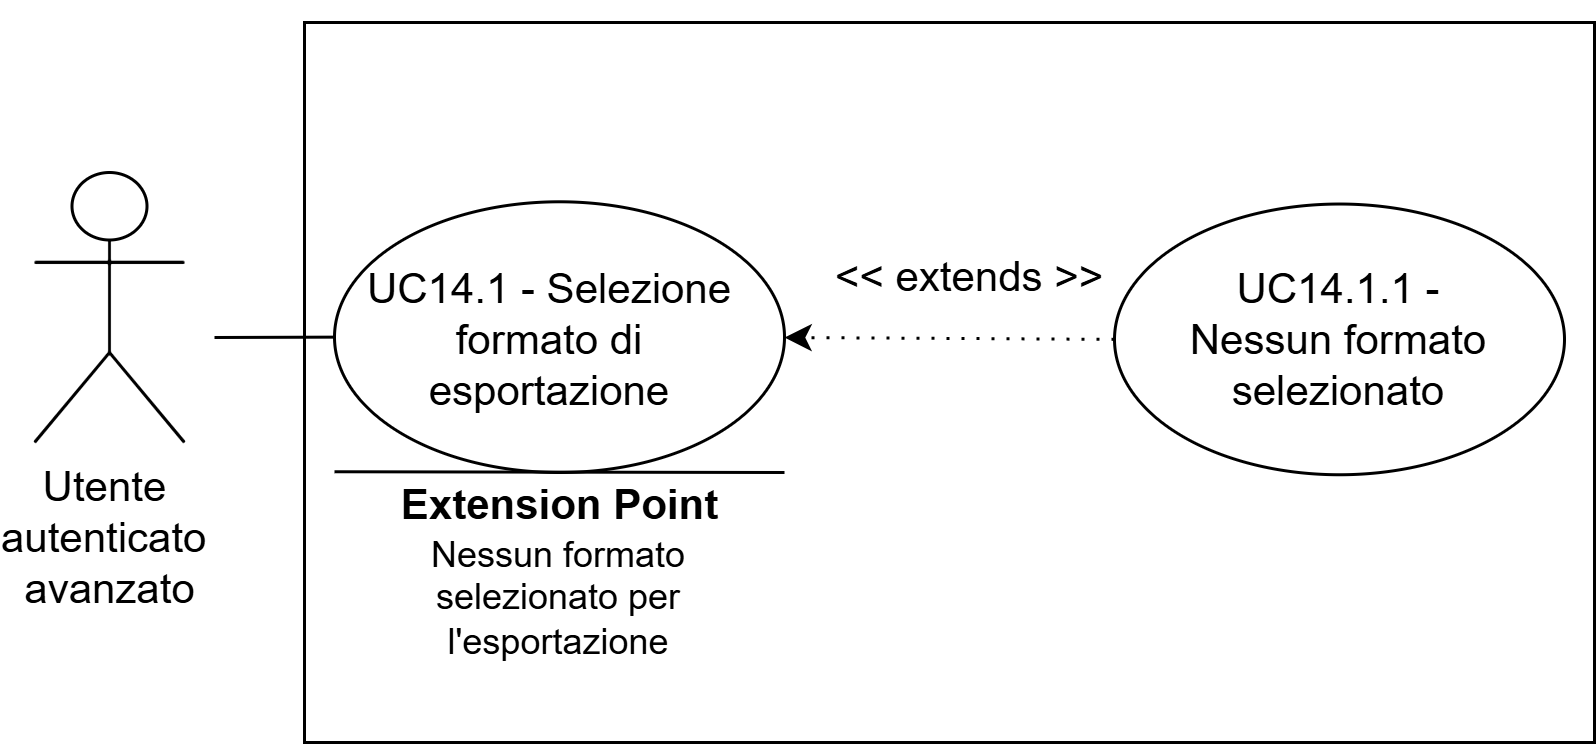

The diagram above was exported from draw.io. Its source (the exported page's mxGraphModel, read from the mxfile embedded in the PNG):
<mxGraphModel dx="827" dy="483" grid="1" gridSize="10" guides="1" tooltips="1" connect="1" arrows="1" fold="1" page="1" pageScale="1" pageWidth="827" pageHeight="1169" math="0" shadow="0">
  <root>
    <mxCell id="0" />
    <mxCell id="1" parent="0" />
    <mxCell id="Wkv_QiSeNiuAlcPfS5Ru-1" parent="1" style="shape=umlActor;verticalLabelPosition=bottom;verticalAlign=top;html=1;outlineConnect=0;" value="&lt;font style=&quot;font-size: 14px;&quot;&gt;Utente&lt;/font&gt;&lt;font style=&quot;font-size: 12px;&quot;&gt;&amp;nbsp;&lt;/font&gt;&lt;div&gt;&lt;font style=&quot;&quot;&gt;&lt;font style=&quot;font-size: 14px;&quot;&gt;autenticato&lt;/font&gt;&lt;span style=&quot;font-size: 14px;&quot;&gt;&amp;nbsp;&lt;/span&gt;&lt;/font&gt;&lt;/div&gt;&lt;div&gt;&lt;font style=&quot;font-size: 14px;&quot;&gt;avanzato&lt;/font&gt;&lt;/div&gt;" vertex="1">
      <mxGeometry height="90" width="50" x="180" y="190" as="geometry" />
    </mxCell>
    <mxCell id="Wkv_QiSeNiuAlcPfS5Ru-4" parent="1" style="rounded=0;whiteSpace=wrap;html=1;" value="" vertex="1">
      <mxGeometry height="240" width="430" x="270" y="140" as="geometry" />
    </mxCell>
    <mxCell id="Wkv_QiSeNiuAlcPfS5Ru-5" edge="1" parent="1" style="endArrow=none;html=1;rounded=0;" target="Wkv_QiSeNiuAlcPfS5Ru-6" value="">
      <mxGeometry height="50" relative="1" width="50" as="geometry">
        <mxPoint x="240" y="245" as="sourcePoint" />
        <mxPoint x="290" y="229.76" as="targetPoint" />
      </mxGeometry>
    </mxCell>
    <mxCell id="Wkv_QiSeNiuAlcPfS5Ru-6" parent="1" style="ellipse;whiteSpace=wrap;html=1;" value="" vertex="1">
      <mxGeometry height="90.24" width="150" x="280" y="199.76" as="geometry" />
    </mxCell>
    <mxCell id="Wkv_QiSeNiuAlcPfS5Ru-7" parent="1" style="text;html=1;whiteSpace=wrap;strokeColor=none;fillColor=none;align=center;verticalAlign=middle;rounded=0;" value="&lt;font style=&quot;font-size: 14px;&quot;&gt;UC14.1 - Selezione formato di esportazione&lt;/font&gt;" vertex="1">
      <mxGeometry height="28.75" width="143.75" x="280" y="232" as="geometry" />
    </mxCell>
    <mxCell id="Wkv_QiSeNiuAlcPfS5Ru-14" edge="1" parent="1" style="endArrow=classic;html=1;rounded=0;" value="">
      <mxGeometry height="50" relative="1" width="50" as="geometry">
        <mxPoint x="200" y="140" as="sourcePoint" />
        <mxPoint x="200" y="140" as="targetPoint" />
      </mxGeometry>
    </mxCell>
    <mxCell id="Wkv_QiSeNiuAlcPfS5Ru-42" edge="1" parent="1" source="Wkv_QiSeNiuAlcPfS5Ru-46" style="endArrow=classic;html=1;rounded=0;exitX=0;exitY=0.5;exitDx=0;exitDy=0;dashed=1;dashPattern=1 4;" value="">
      <mxGeometry height="50" relative="1" width="50" as="geometry">
        <mxPoint x="480" y="230" as="sourcePoint" />
        <mxPoint x="430" y="245" as="targetPoint" />
      </mxGeometry>
    </mxCell>
    <mxCell id="Wkv_QiSeNiuAlcPfS5Ru-44" parent="1" style="text;html=1;whiteSpace=wrap;strokeColor=none;fillColor=none;align=center;verticalAlign=middle;rounded=0;" value="&lt;font style=&quot;font-size: 14px;&quot;&gt;&amp;lt;&amp;lt; extends &amp;gt;&amp;gt;&lt;/font&gt;" vertex="1">
      <mxGeometry height="30" width="96" x="444" y="210" as="geometry" />
    </mxCell>
    <mxCell id="Wkv_QiSeNiuAlcPfS5Ru-46" parent="1" style="ellipse;whiteSpace=wrap;html=1;" value="" vertex="1">
      <mxGeometry height="90.24" width="150" x="540" y="200.51" as="geometry" />
    </mxCell>
    <mxCell id="Wkv_QiSeNiuAlcPfS5Ru-37" parent="1" style="text;html=1;whiteSpace=wrap;strokeColor=none;fillColor=none;align=center;verticalAlign=middle;rounded=0;" value="&lt;font style=&quot;font-size: 14px;&quot;&gt;UC14.1.1 - Nessun formato selezionato&lt;/font&gt;" vertex="1">
      <mxGeometry height="35.12" width="117.5" x="556.25" y="228.07" as="geometry" />
    </mxCell>
    <mxCell id="Wkv_QiSeNiuAlcPfS5Ru-47" edge="1" parent="1" style="endArrow=none;html=1;rounded=0;" value="">
      <mxGeometry height="50" relative="1" width="50" as="geometry">
        <mxPoint x="280" y="289.75" as="sourcePoint" />
        <mxPoint x="430" y="290" as="targetPoint" />
      </mxGeometry>
    </mxCell>
    <mxCell id="Wkv_QiSeNiuAlcPfS5Ru-49" parent="1" style="text;html=1;whiteSpace=wrap;strokeColor=none;fillColor=none;align=center;verticalAlign=middle;rounded=0;" value="&lt;b&gt;&lt;font style=&quot;font-size: 14px;&quot;&gt;Extension Point&lt;/font&gt;&lt;/b&gt;" vertex="1">
      <mxGeometry height="30" width="125" x="292.5" y="285.75" as="geometry" />
    </mxCell>
    <mxCell id="Wkv_QiSeNiuAlcPfS5Ru-50" parent="1" style="text;html=1;whiteSpace=wrap;strokeColor=none;fillColor=none;align=center;verticalAlign=middle;rounded=0;" value="Nessun formato selezionato per l'esportazione" vertex="1">
      <mxGeometry height="30" width="100" x="305" y="316.75" as="geometry" />
    </mxCell>
  </root>
</mxGraphModel>